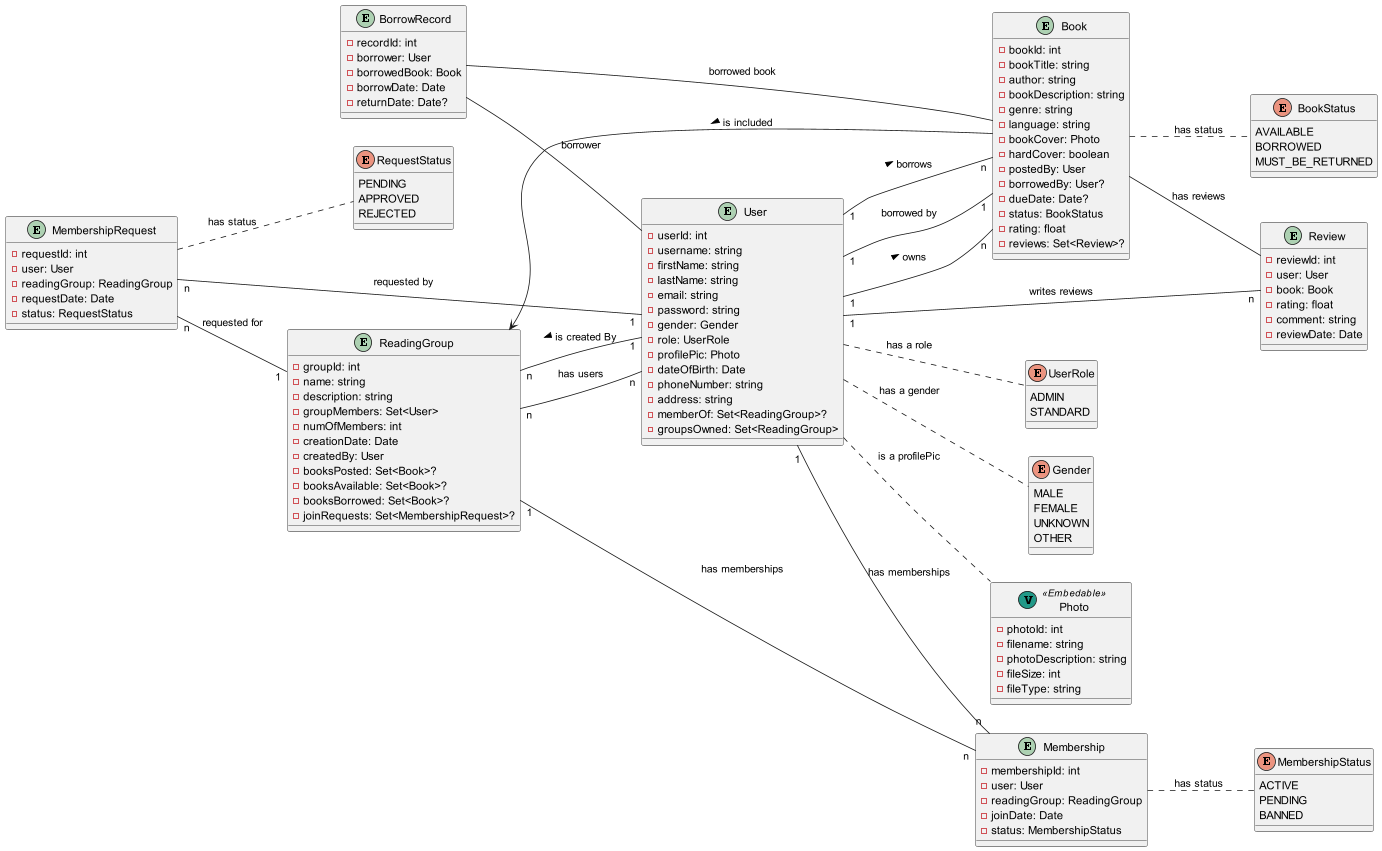

The diagram above was rendered by PlantUML. Its source (embedded in the PNG):
@startuml

left to right direction

enum UserRole {
  ADMIN
  STANDARD
}

entity BorrowRecord {
  -recordId: int
  -borrower: User
  -borrowedBook: Book
  -borrowDate: Date
  -returnDate: Date?
}

entity Review {
  -reviewId: int
  -user: User
  -book: Book
  -rating: float
  -comment: string
  -reviewDate: Date
}

enum RequestStatus {
  PENDING
  APPROVED
  REJECTED
}

entity Book {
  -bookId: int
  -bookTitle: string
  -author: string
  -bookDescription: string
  -genre: string
  - language: string
  -bookCover: Photo
  -hardCover: boolean
  -postedBy: User
  -borrowedBy: User?
  -dueDate: Date?
  -status: BookStatus
  -rating: float
  -reviews: Set<Review>?
}

entity User {
  -userId: int
  -username: string
  -firstName: string
  -lastName: string
  -email: string
  -password: string
  -gender: Gender
  -role: UserRole
  -profilePic: Photo
  -dateOfBirth: Date
  -phoneNumber: string
  -address: string
  -memberOf: Set<ReadingGroup>?
  -groupsOwned: Set<ReadingGroup>
}

entity ReadingGroup {
  -groupId: int
  -name: string
  -description: string
  -groupMembers: Set<User>
  -numOfMembers: int
  -creationDate: Date
  -createdBy: User
  -booksPosted: Set<Book>?
  -booksAvailable: Set<Book>?
  -booksBorrowed: Set<Book>?
  -joinRequests: Set<MembershipRequest>?
}

enum MembershipStatus {
  ACTIVE
  PENDING
  BANNED
}

entity MembershipRequest {
  -requestId: int
  -user: User
  -readingGroup: ReadingGroup
  -requestDate: Date
  -status: RequestStatus
}

enum BookStatus {
  AVAILABLE
  BORROWED
  MUST_BE_RETURNED
}

enum Gender {
  MALE
  FEMALE
  UNKNOWN
  OTHER
}

entity Membership {
  -membershipId: int
  -user: User
  -readingGroup: ReadingGroup
  -joinDate: Date
  -status: MembershipStatus
}

class Photo << (V,#229988) Embedable>> {
  -photoId: int
  -filename: string
  -photoDescription: string
  -fileSize: int
  -fileType: string
}

User .. UserRole : has a role
User .. Photo : is a profilePic
User .. Gender : has a gender
User "1" -- "n" Book : > borrows
User "1" -- "n" Book : > owns
Book "1" -- "1" User :  borrowed by
ReadingGroup <-- Book : < is included
ReadingGroup "n" -- "n" User : has users
ReadingGroup "n" -- "1" User : < is created By
BorrowRecord -- User : borrower
BorrowRecord -- Book : borrowed book
Book -- Review : has reviews
User "1" -- "n" Review : writes reviews
User "1" -- "n" Membership : has memberships
ReadingGroup "1" -- "n" Membership : has memberships
MembershipRequest "n" -- "1" User : requested by
MembershipRequest "n" -- "1" ReadingGroup : requested for
Book .. BookStatus : has status
Membership .. MembershipStatus : has status
MembershipRequest .. RequestStatus : has status

@enduml